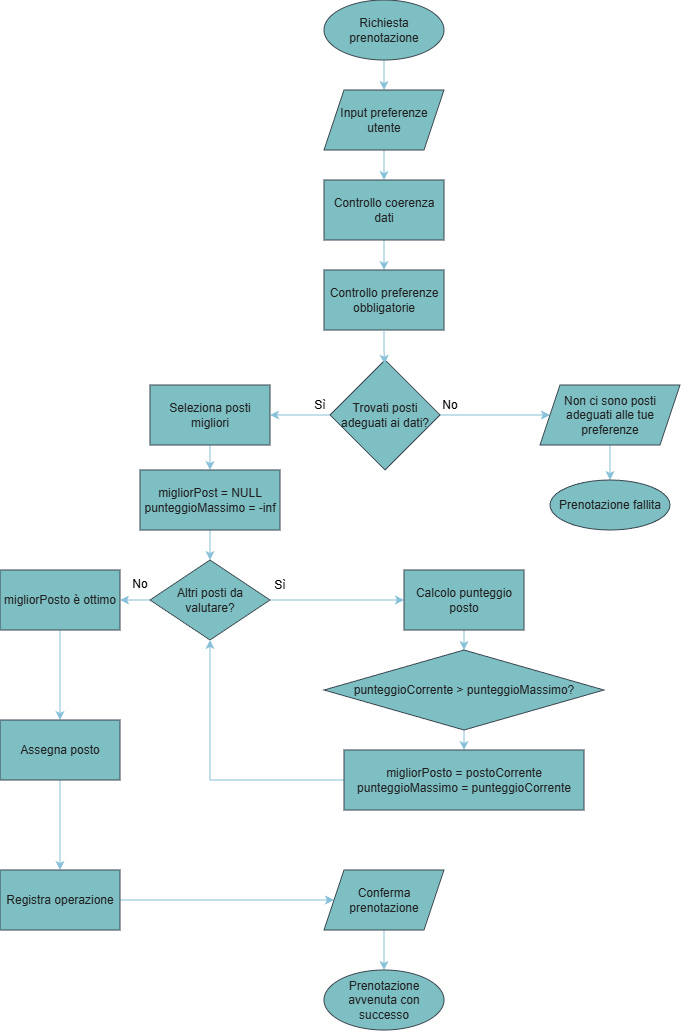

The diagram above was exported from draw.io. Its source (the exported page's mxGraphModel, read from the mxfile embedded in the PNG):
<mxGraphModel dx="961" dy="350" grid="1" gridSize="10" guides="1" tooltips="1" connect="1" arrows="1" fold="1" page="1" pageScale="1" pageWidth="827" pageHeight="1169" background="none" math="0" shadow="0">
  <root>
    <mxCell id="0" />
    <mxCell id="1" parent="0" />
    <mxCell id="RRUnZBp_5hQnhOYk0IYC-18" edge="1" parent="1" source="RRUnZBp_5hQnhOYk0IYC-1" style="edgeStyle=orthogonalEdgeStyle;rounded=0;orthogonalLoop=1;jettySize=auto;html=1;entryX=0.5;entryY=0;entryDx=0;entryDy=0;labelBackgroundColor=none;strokeColor=#0B4D6A;fontColor=default;" target="RRUnZBp_5hQnhOYk0IYC-3">
      <mxGeometry relative="1" as="geometry" />
    </mxCell>
    <mxCell id="RRUnZBp_5hQnhOYk0IYC-1" parent="1" style="ellipse;whiteSpace=wrap;html=1;labelBackgroundColor=none;fillColor=#09555B;strokeColor=#BAC8D3;fontColor=#EEEEEE;rounded=0;" value="Richiesta prenotazione" vertex="1">
      <mxGeometry height="60" width="120" x="354" as="geometry" />
    </mxCell>
    <mxCell id="RRUnZBp_5hQnhOYk0IYC-19" edge="1" parent="1" source="RRUnZBp_5hQnhOYk0IYC-3" style="edgeStyle=orthogonalEdgeStyle;rounded=0;orthogonalLoop=1;jettySize=auto;html=1;entryX=0.5;entryY=0;entryDx=0;entryDy=0;labelBackgroundColor=none;strokeColor=#0B4D6A;fontColor=default;" target="RRUnZBp_5hQnhOYk0IYC-4">
      <mxGeometry relative="1" as="geometry" />
    </mxCell>
    <mxCell id="RRUnZBp_5hQnhOYk0IYC-3" parent="1" style="shape=parallelogram;perimeter=parallelogramPerimeter;whiteSpace=wrap;html=1;fixedSize=1;labelBackgroundColor=none;fillColor=#09555B;strokeColor=#BAC8D3;fontColor=#EEEEEE;rounded=0;" value="Input preferenze utente" vertex="1">
      <mxGeometry height="60" width="120" x="354" y="90" as="geometry" />
    </mxCell>
    <mxCell id="RRUnZBp_5hQnhOYk0IYC-20" edge="1" parent="1" source="RRUnZBp_5hQnhOYk0IYC-4" style="edgeStyle=orthogonalEdgeStyle;rounded=0;orthogonalLoop=1;jettySize=auto;html=1;entryX=0.5;entryY=0;entryDx=0;entryDy=0;labelBackgroundColor=none;strokeColor=#0B4D6A;fontColor=default;" target="RRUnZBp_5hQnhOYk0IYC-6">
      <mxGeometry relative="1" as="geometry" />
    </mxCell>
    <mxCell id="RRUnZBp_5hQnhOYk0IYC-4" parent="1" style="rounded=0;whiteSpace=wrap;html=1;labelBackgroundColor=none;fillColor=#09555B;strokeColor=#BAC8D3;fontColor=#EEEEEE;" value="Controllo coerenza dati" vertex="1">
      <mxGeometry height="60" width="120" x="354" y="180" as="geometry" />
    </mxCell>
    <mxCell id="RRUnZBp_5hQnhOYk0IYC-6" parent="1" style="rounded=0;whiteSpace=wrap;html=1;labelBackgroundColor=none;fillColor=#09555B;strokeColor=#BAC8D3;fontColor=#EEEEEE;" value="Controllo preferenze obbligatorie" vertex="1">
      <mxGeometry height="60" width="120" x="354" y="270" as="geometry" />
    </mxCell>
    <mxCell id="RRUnZBp_5hQnhOYk0IYC-22" edge="1" parent="1" source="RRUnZBp_5hQnhOYk0IYC-7" style="edgeStyle=orthogonalEdgeStyle;rounded=0;orthogonalLoop=1;jettySize=auto;html=1;entryX=0;entryY=0.5;entryDx=0;entryDy=0;labelBackgroundColor=none;strokeColor=#0B4D6A;fontColor=default;" target="RRUnZBp_5hQnhOYk0IYC-9">
      <mxGeometry relative="1" as="geometry" />
    </mxCell>
    <mxCell id="RRUnZBp_5hQnhOYk0IYC-24" edge="1" parent="1" source="RRUnZBp_5hQnhOYk0IYC-7" style="edgeStyle=orthogonalEdgeStyle;rounded=0;orthogonalLoop=1;jettySize=auto;html=1;entryX=1;entryY=0.5;entryDx=0;entryDy=0;labelBackgroundColor=none;strokeColor=#0B4D6A;fontColor=default;" target="RRUnZBp_5hQnhOYk0IYC-11">
      <mxGeometry relative="1" as="geometry" />
    </mxCell>
    <mxCell id="RRUnZBp_5hQnhOYk0IYC-7" parent="1" style="rhombus;whiteSpace=wrap;html=1;labelBackgroundColor=none;fillColor=#09555B;strokeColor=#BAC8D3;fontColor=#EEEEEE;rounded=0;" value="Trovati posti adeguati ai dati?" vertex="1">
      <mxGeometry height="110" width="110" x="360" y="360" as="geometry" />
    </mxCell>
    <mxCell id="RRUnZBp_5hQnhOYk0IYC-23" edge="1" parent="1" source="RRUnZBp_5hQnhOYk0IYC-9" style="edgeStyle=orthogonalEdgeStyle;rounded=0;orthogonalLoop=1;jettySize=auto;html=1;entryX=0.5;entryY=0;entryDx=0;entryDy=0;labelBackgroundColor=none;strokeColor=#0B4D6A;fontColor=default;" target="RRUnZBp_5hQnhOYk0IYC-10">
      <mxGeometry relative="1" as="geometry" />
    </mxCell>
    <mxCell id="RRUnZBp_5hQnhOYk0IYC-9" parent="1" style="shape=parallelogram;perimeter=parallelogramPerimeter;whiteSpace=wrap;html=1;fixedSize=1;labelBackgroundColor=none;fillColor=#09555B;strokeColor=#BAC8D3;fontColor=#EEEEEE;rounded=0;" value="Non ci sono posti adeguati alle tue preferenze" vertex="1">
      <mxGeometry height="60" width="140" x="570" y="385" as="geometry" />
    </mxCell>
    <mxCell id="RRUnZBp_5hQnhOYk0IYC-10" parent="1" style="ellipse;whiteSpace=wrap;html=1;labelBackgroundColor=none;fillColor=#09555B;strokeColor=#BAC8D3;fontColor=#EEEEEE;rounded=0;" value="Prenotazione fallita" vertex="1">
      <mxGeometry height="50" width="120" x="580" y="480" as="geometry" />
    </mxCell>
    <mxCell id="RRUnZBp_5hQnhOYk0IYC-25" edge="1" parent="1" source="RRUnZBp_5hQnhOYk0IYC-11" style="edgeStyle=orthogonalEdgeStyle;rounded=0;orthogonalLoop=1;jettySize=auto;html=1;entryX=0.5;entryY=0;entryDx=0;entryDy=0;labelBackgroundColor=none;strokeColor=#0B4D6A;fontColor=default;" target="RRUnZBp_5hQnhOYk0IYC-12">
      <mxGeometry relative="1" as="geometry" />
    </mxCell>
    <mxCell id="RRUnZBp_5hQnhOYk0IYC-11" parent="1" style="rounded=0;whiteSpace=wrap;html=1;labelBackgroundColor=none;fillColor=#09555B;strokeColor=#BAC8D3;fontColor=#EEEEEE;" value="Seleziona posti migliori" vertex="1">
      <mxGeometry height="60" width="120" x="180" y="385" as="geometry" />
    </mxCell>
    <mxCell id="RRUnZBp_5hQnhOYk0IYC-26" edge="1" parent="1" source="RRUnZBp_5hQnhOYk0IYC-12" style="edgeStyle=orthogonalEdgeStyle;rounded=0;orthogonalLoop=1;jettySize=auto;html=1;entryX=0.5;entryY=0;entryDx=0;entryDy=0;labelBackgroundColor=none;strokeColor=#0B4D6A;fontColor=default;" target="RRUnZBp_5hQnhOYk0IYC-13">
      <mxGeometry relative="1" as="geometry" />
    </mxCell>
    <mxCell id="RRUnZBp_5hQnhOYk0IYC-12" parent="1" style="rounded=0;whiteSpace=wrap;html=1;labelBackgroundColor=none;fillColor=#09555B;strokeColor=#BAC8D3;fontColor=#EEEEEE;" value="migliorPost = NULL&lt;div&gt;punteggioMassimo = -inf&lt;/div&gt;" vertex="1">
      <mxGeometry height="60" width="140" x="170" y="470" as="geometry" />
    </mxCell>
    <mxCell id="RRUnZBp_5hQnhOYk0IYC-32" edge="1" parent="1" source="RRUnZBp_5hQnhOYk0IYC-13" style="edgeStyle=orthogonalEdgeStyle;rounded=0;orthogonalLoop=1;jettySize=auto;html=1;entryX=1;entryY=0.5;entryDx=0;entryDy=0;labelBackgroundColor=none;strokeColor=#0B4D6A;fontColor=default;" target="RRUnZBp_5hQnhOYk0IYC-17">
      <mxGeometry relative="1" as="geometry" />
    </mxCell>
    <mxCell id="RRUnZBp_5hQnhOYk0IYC-39" edge="1" parent="1" source="RRUnZBp_5hQnhOYk0IYC-13" style="edgeStyle=orthogonalEdgeStyle;rounded=0;orthogonalLoop=1;jettySize=auto;html=1;entryX=0;entryY=0.5;entryDx=0;entryDy=0;labelBackgroundColor=none;strokeColor=#0B4D6A;fontColor=default;" target="RRUnZBp_5hQnhOYk0IYC-14">
      <mxGeometry relative="1" as="geometry" />
    </mxCell>
    <mxCell id="RRUnZBp_5hQnhOYk0IYC-13" parent="1" style="rhombus;whiteSpace=wrap;html=1;labelBackgroundColor=none;fillColor=#09555B;strokeColor=#BAC8D3;fontColor=#EEEEEE;rounded=0;" value="Altri posti da valutare?" vertex="1">
      <mxGeometry height="80" width="120" x="180" y="560" as="geometry" />
    </mxCell>
    <mxCell id="RRUnZBp_5hQnhOYk0IYC-38" edge="1" parent="1" source="RRUnZBp_5hQnhOYk0IYC-14" style="edgeStyle=orthogonalEdgeStyle;rounded=0;orthogonalLoop=1;jettySize=auto;html=1;entryX=0.5;entryY=0;entryDx=0;entryDy=0;labelBackgroundColor=none;strokeColor=#0B4D6A;fontColor=default;" target="RRUnZBp_5hQnhOYk0IYC-15">
      <mxGeometry relative="1" as="geometry" />
    </mxCell>
    <mxCell id="RRUnZBp_5hQnhOYk0IYC-14" parent="1" style="rounded=0;whiteSpace=wrap;html=1;labelBackgroundColor=none;fillColor=#09555B;strokeColor=#BAC8D3;fontColor=#EEEEEE;" value="Calcolo punteggio posto" vertex="1">
      <mxGeometry height="60" width="120" x="434" y="570" as="geometry" />
    </mxCell>
    <mxCell id="RRUnZBp_5hQnhOYk0IYC-30" edge="1" parent="1" source="RRUnZBp_5hQnhOYk0IYC-15" style="edgeStyle=orthogonalEdgeStyle;rounded=0;orthogonalLoop=1;jettySize=auto;html=1;exitX=0.5;exitY=1;exitDx=0;exitDy=0;entryX=0.5;entryY=0;entryDx=0;entryDy=0;labelBackgroundColor=none;strokeColor=#0B4D6A;fontColor=default;" target="RRUnZBp_5hQnhOYk0IYC-16">
      <mxGeometry relative="1" as="geometry" />
    </mxCell>
    <mxCell id="RRUnZBp_5hQnhOYk0IYC-15" parent="1" style="rhombus;whiteSpace=wrap;html=1;labelBackgroundColor=none;fillColor=#09555B;strokeColor=#BAC8D3;fontColor=#EEEEEE;rounded=0;" value="punteggioCorrente &amp;gt; punteggioMassimo?" vertex="1">
      <mxGeometry height="80" width="280" x="354" y="650" as="geometry" />
    </mxCell>
    <mxCell id="RRUnZBp_5hQnhOYk0IYC-31" edge="1" parent="1" source="RRUnZBp_5hQnhOYk0IYC-16" style="edgeStyle=orthogonalEdgeStyle;rounded=0;orthogonalLoop=1;jettySize=auto;html=1;entryX=0.5;entryY=1;entryDx=0;entryDy=0;labelBackgroundColor=none;strokeColor=#0B4D6A;fontColor=default;" target="RRUnZBp_5hQnhOYk0IYC-13">
      <mxGeometry relative="1" as="geometry">
        <Array as="points">
          <mxPoint x="240" y="780" />
        </Array>
        <mxPoint x="320" y="640" as="targetPoint" />
      </mxGeometry>
    </mxCell>
    <mxCell id="RRUnZBp_5hQnhOYk0IYC-16" parent="1" style="rounded=0;whiteSpace=wrap;html=1;labelBackgroundColor=none;fillColor=#09555B;strokeColor=#BAC8D3;fontColor=#EEEEEE;" value="migliorPosto = postoCorrente&lt;div&gt;punteggioMassimo = punteggioCorrente&lt;/div&gt;" vertex="1">
      <mxGeometry height="60" width="240" x="374" y="750" as="geometry" />
    </mxCell>
    <mxCell id="RRUnZBp_5hQnhOYk0IYC-40" edge="1" parent="1" source="RRUnZBp_5hQnhOYk0IYC-17" style="edgeStyle=orthogonalEdgeStyle;rounded=0;orthogonalLoop=1;jettySize=auto;html=1;entryX=0.5;entryY=0;entryDx=0;entryDy=0;labelBackgroundColor=none;strokeColor=#0B4D6A;fontColor=default;" target="RRUnZBp_5hQnhOYk0IYC-33">
      <mxGeometry relative="1" as="geometry" />
    </mxCell>
    <mxCell id="RRUnZBp_5hQnhOYk0IYC-17" parent="1" style="rounded=0;whiteSpace=wrap;html=1;labelBackgroundColor=none;fillColor=#09555B;strokeColor=#BAC8D3;fontColor=#EEEEEE;" value="migliorPosto è ottimo" vertex="1">
      <mxGeometry height="60" width="120" x="30" y="570" as="geometry" />
    </mxCell>
    <mxCell id="RRUnZBp_5hQnhOYk0IYC-21" edge="1" parent="1" source="RRUnZBp_5hQnhOYk0IYC-6" style="edgeStyle=orthogonalEdgeStyle;rounded=0;orthogonalLoop=1;jettySize=auto;html=1;entryX=0.496;entryY=0.035;entryDx=0;entryDy=0;entryPerimeter=0;labelBackgroundColor=none;strokeColor=#0B4D6A;fontColor=default;" target="RRUnZBp_5hQnhOYk0IYC-7">
      <mxGeometry relative="1" as="geometry" />
    </mxCell>
    <mxCell id="RRUnZBp_5hQnhOYk0IYC-45" edge="1" parent="1" source="RRUnZBp_5hQnhOYk0IYC-33" style="edgeStyle=orthogonalEdgeStyle;rounded=0;orthogonalLoop=1;jettySize=auto;html=1;entryX=0.5;entryY=0;entryDx=0;entryDy=0;labelBackgroundColor=none;strokeColor=#0B4D6A;fontColor=default;" target="RRUnZBp_5hQnhOYk0IYC-35">
      <mxGeometry relative="1" as="geometry" />
    </mxCell>
    <mxCell id="RRUnZBp_5hQnhOYk0IYC-33" parent="1" style="rounded=0;whiteSpace=wrap;html=1;labelBackgroundColor=none;fillColor=#09555B;strokeColor=#BAC8D3;fontColor=#EEEEEE;" value="Assegna posto" vertex="1">
      <mxGeometry height="60" width="120" x="30" y="720" as="geometry" />
    </mxCell>
    <mxCell id="RRUnZBp_5hQnhOYk0IYC-43" edge="1" parent="1" source="RRUnZBp_5hQnhOYk0IYC-35" style="edgeStyle=orthogonalEdgeStyle;rounded=0;orthogonalLoop=1;jettySize=auto;html=1;entryX=0;entryY=0.5;entryDx=0;entryDy=0;labelBackgroundColor=none;strokeColor=#0B4D6A;fontColor=default;" target="RRUnZBp_5hQnhOYk0IYC-36">
      <mxGeometry relative="1" as="geometry" />
    </mxCell>
    <mxCell id="RRUnZBp_5hQnhOYk0IYC-35" parent="1" style="rounded=0;whiteSpace=wrap;html=1;labelBackgroundColor=none;fillColor=#09555B;strokeColor=#BAC8D3;fontColor=#EEEEEE;" value="Registra operazione" vertex="1">
      <mxGeometry height="60" width="120" x="30" y="870" as="geometry" />
    </mxCell>
    <mxCell id="RRUnZBp_5hQnhOYk0IYC-44" edge="1" parent="1" source="RRUnZBp_5hQnhOYk0IYC-36" style="edgeStyle=orthogonalEdgeStyle;rounded=0;orthogonalLoop=1;jettySize=auto;html=1;entryX=0.5;entryY=0;entryDx=0;entryDy=0;labelBackgroundColor=none;strokeColor=#0B4D6A;fontColor=default;" target="RRUnZBp_5hQnhOYk0IYC-37">
      <mxGeometry relative="1" as="geometry" />
    </mxCell>
    <mxCell id="RRUnZBp_5hQnhOYk0IYC-36" parent="1" style="shape=parallelogram;perimeter=parallelogramPerimeter;whiteSpace=wrap;html=1;fixedSize=1;labelBackgroundColor=none;fillColor=#09555B;strokeColor=#BAC8D3;fontColor=#EEEEEE;rounded=0;" value="Conferma prenotazione" vertex="1">
      <mxGeometry height="60" width="120" x="354" y="870" as="geometry" />
    </mxCell>
    <mxCell id="RRUnZBp_5hQnhOYk0IYC-37" parent="1" style="ellipse;whiteSpace=wrap;html=1;labelBackgroundColor=none;fillColor=#09555B;strokeColor=#BAC8D3;fontColor=#EEEEEE;rounded=0;" value="Prenotazione avvenuta con successo" vertex="1">
      <mxGeometry height="60" width="120" x="354" y="970" as="geometry" />
    </mxCell>
    <mxCell id="rm0DHKFbv0ScC0W-KrLo-1" parent="1" style="text;html=1;whiteSpace=wrap;strokeColor=none;fillColor=none;align=center;verticalAlign=middle;rounded=0;fontColor=light-dark(#000000,#000000);" value="No" vertex="1">
      <mxGeometry height="30" width="60" x="450" y="390" as="geometry" />
    </mxCell>
    <mxCell id="rm0DHKFbv0ScC0W-KrLo-2" parent="1" style="text;html=1;whiteSpace=wrap;align=center;verticalAlign=middle;rounded=0;fontColor=light-dark(#000000,#000000);" value="Sì" vertex="1">
      <mxGeometry height="30" width="60" x="320" y="390" as="geometry" />
    </mxCell>
    <mxCell id="rm0DHKFbv0ScC0W-KrLo-4" parent="1" style="text;html=1;whiteSpace=wrap;strokeColor=none;fillColor=none;align=center;verticalAlign=middle;rounded=0;fontColor=light-dark(#000000,#000000);" value="Sì" vertex="1">
      <mxGeometry height="30" width="60" x="280" y="570" as="geometry" />
    </mxCell>
    <mxCell id="rm0DHKFbv0ScC0W-KrLo-5" parent="1" style="text;html=1;whiteSpace=wrap;strokeColor=none;fillColor=none;align=center;verticalAlign=middle;rounded=0;fontColor=light-dark(#000000,#000000);" value="No" vertex="1">
      <mxGeometry height="30" width="60" x="140" y="569" as="geometry" />
    </mxCell>
  </root>
</mxGraphModel>